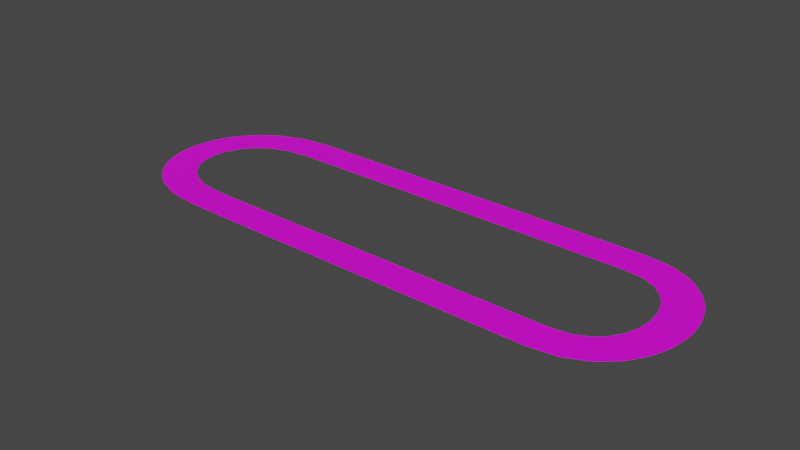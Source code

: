 # Source: easy_symm_track.blend  (saved by Blender 2.82.7; exported with 4.5.12 LTS)
import bpy
from mathutils import Matrix  # noqa: F401  (used for matrix-valued properties, if any)

bpy.ops.wm.read_factory_settings(use_empty=True)
scene = bpy.context.scene
scene.name = 'Scene'

# ---- collections
col_collection = bpy.data.collections.new('Collection'); scene.collection.children.link(col_collection)

# ---- images (referenced by path relative to the original .blend; pixels are not part of the script)
import os
ASSET_DIR = os.environ.get("B2B_ASSET_DIR", "")  # directory of the original .blend (textures are referenced by path, not embedded)
HERE = os.path.dirname(os.path.abspath(__file__))  # packed textures are extracted next to this script under _unpacked/

def load_image(name, relpath, width, height, colorspace="sRGB"):
    """Load a texture the original file referenced (path relative to the .blend, or extracted next to this script)."""
    p = next((c for c in (os.path.join(HERE, relpath), os.path.join(ASSET_DIR, relpath)) if relpath and os.path.exists(c)), "")
    if p:
        img = bpy.data.images.load(p, check_existing=True)
        img.name = name
    else:  # same state as the original file: an image datablock whose file is absent (Cycles renders it pink)
        img = bpy.data.images.new(name, width, height)
        img.source = "FILE"
        img.filepath = "//" + (relpath or name)
    img.colorspace_settings.name = colorspace
    return img
img_road_texture_png = load_image('road texture.png', 'road texture.png', 1024, 1024, 'sRGB')

# ---- materials (node trees are filled in below, after node groups)
mat_material = bpy.data.materials.new('Material')
mat_material.use_transparent_shadow = False

# ---- material node trees
mat_material.use_nodes = True; mat_material.node_tree.nodes.clear()
_N = mat_material.node_tree.nodes; _L = mat_material.node_tree.links
n0 = _N.new('ShaderNodeOutputMaterial'); n0.name = 'Material Output'; n0.location = (300, 300)
n1 = _N.new('ShaderNodeBsdfPrincipled'); n1.name = 'Principled BSDF'; n1.location = (10, 300)
n1.distribution = 'GGX'
n1.subsurface_method = 'BURLEY'
n1.inputs[3].default_value = 1.45
n1.inputs[27].default_value = (0.0, 0.0, 0.0, 1.0)
n1.inputs[28].default_value = 1.0
n2 = _N.new('ShaderNodeTexImage'); n2.name = 'Image Texture'; n2.location = (-280, 280)
n2.image = img_road_texture_png
_L.new(n1.outputs[0], n0.inputs[0])
_L.new(n2.outputs[0], n1.inputs[0])
n0.is_active_output = True

# ---- world
world_world = bpy.data.worlds.new('World'); scene.world = world_world
world_world.use_nodes = True; world_world.node_tree.nodes.clear()
_N = world_world.node_tree.nodes; _L = world_world.node_tree.links
n0 = _N.new('ShaderNodeOutputWorld'); n0.name = 'World Output'; n0.location = (300, 300)
n1 = _N.new('ShaderNodeBackground'); n1.name = 'Background'; n1.location = (10, 300)
n1.inputs[0].default_value = (0.05088, 0.05088, 0.05088, 1.0)
_L.new(n1.outputs[0], n0.inputs[0])
n0.is_active_output = True
world_world.color = (0.05088, 0.05088, 0.05088)
world_world.use_sun_shadow = False
world_world.sun_shadow_jitter_overblur = 0.0

# ---- meshes
me_cube_002 = bpy.data.meshes.new('Cube.002')
me_cube_002.from_pydata([(-1.0, -1.0, -1.0), (-1.0, -1.0, 1.0), (-1.0, 1.0, -1.0), (-1.0, 1.0, 1.0), (1.0, -1.0, -1.0), (1.0, -1.0, 1.0), (1.0, 1.0, -1.0), (1.0, 1.0, 1.0)], [], [(0, 1, 3, 2), (2, 3, 7, 6), (6, 7, 5, 4), (4, 5, 1, 0), (2, 6, 4, 0), (7, 3, 1, 5)])
_uv = me_cube_002.uv_layers.new(name='UVMap')
_uv.uv.foreach_set('vector', [0.4597, -1.129, 0.7097, -1.129, 0.7097, -0.8794, 0.4597, -0.8794, 0.4597, -0.8794, 0.7097, -0.8794, 0.7097, -0.6294, 0.4597, -0.6294, 0.4612, -0.6237, 0.7112, -0.6237, 0.7112, -0.3737, 0.4612, -0.3737, 0.4597, -0.3794, 0.7097, -0.3794, 0.7097, -0.1294, 0.4597, -0.1294, 0.2097, -0.6294, 0.4597, -0.6294, 0.4597, -0.3794, 0.2097, -0.3794, -0.0007005, 0.9969, 0.0008048, -0.002965, 0.9983, -0.002592, 0.9968, 0.9973])
me_cube_002.materials.append(mat_material)
me_cube_002.use_remesh_preserve_volume = False
me_cube_002.use_remesh_preserve_attributes = False
me_cube_002.use_mirror_vertex_groups = False
me_cube_002.update()

# ---- curves / text
cu_beziercurve = bpy.data.curves.new('BezierCurve', 'CURVE')
cu_beziercurve.dimensions = '3D'
_sp = cu_beziercurve.splines.new('BEZIER'); _sp.bezier_points.add(3)
_sp.bezier_points.foreach_set('co', [45.26, 12.74, 0.0, 45.41, -16.22, 0.3229, -25.84, -15.99, 0.3229, -26.08, 12.97, 0.0])
_sp.bezier_points.foreach_set('handle_left', [27.37, 12.87, 0.0, 63.71, -16.15, 0.3229, -9.838, -16.22, 0.3035, -48.52, 12.82, 0.0])
_sp.bezier_points.foreach_set('handle_right', [63.48, 12.83, 0.0, 28.43, -16.12, 0.3229, -48.56, -16.2, 0.3277, -9.555, 12.95, 0.0])
_sp.order_u = 0
_sp.order_v = 0
_sp.use_cyclic_u = True
cu_beziercurve.use_path = True
cu_beziercurve.use_path_clamp = True
cu_beziercurve.fill_mode = 'FULL'

# ---- objects
ob_racetrack = bpy.data.objects.new('RaceTrack', cu_beziercurve)
ob_cube = bpy.data.objects.new('Cube', me_cube_002)

# ---- transforms, parenting, visibility, modifiers, constraints
ob_racetrack.location = (0.0, 0.0, 0.0)
ob_racetrack.scale = (3.097, 3.097, 3.097)
ob_racetrack.lineart.crease_threshold = 0.0
ob_cube.location = (150.8, 0.0, 0.0)
ob_cube.scale = (0.9997, 10.0, 0.1)
ob_cube.lineart.crease_threshold = 0.0
_m = ob_cube.modifiers.new('Array', 'ARRAY')
_m.fit_type = 'FIT_CURVE'
_m.curve = ob_racetrack
_m.constant_offset_displace = (0.0, 0.0, 0.0)
_m = ob_cube.modifiers.new('Curve', 'CURVE')
_m.object = ob_racetrack

# ---- collection membership
col_collection.objects.link(ob_racetrack)
col_collection.objects.link(ob_cube)

# ---- scene / render settings (as saved in the file)
scene.frame_start = 1; scene.frame_end = 250; scene.frame_set(1)
scene.render.engine = 'BLENDER_EEVEE_NEXT'
scene.cycles.use_denoising = False
scene.cycles.samples = 128
scene.cycles.sampling_pattern = 'TABULATED_SOBOL'
scene.cycles.use_adaptive_sampling = False
scene.cycles.use_light_tree = False
scene.view_settings.view_transform = 'Filmic'
bpy.context.view_layer.update()

# ---- added for rendering (the .blend has no active camera and no usable light): camera, sun
cam_auto = bpy.data.cameras.new('AutoCamera')
cam_auto.lens = 50.0
cam_auto.sensor_width = 36.0
cam_auto.clip_end = 5925.11
ob_auto_camera = bpy.data.objects.new('AutoCamera', cam_auto)
scene.collection.objects.link(ob_auto_camera)
ob_auto_camera.location = (361.085, -410.163, 270.591)
ob_auto_camera.rotation_euler = (1.09748, -7.21219e-08, 0.694738)
scene.camera = ob_auto_camera
light_auto_sun = bpy.data.lights.new('AutoSun', 'SUN')
light_auto_sun.energy = 3.0
light_auto_sun.angle = 0.0523599
ob_auto_sun = bpy.data.objects.new('AutoSun', light_auto_sun)
scene.collection.objects.link(ob_auto_sun)
ob_auto_sun.rotation_euler = (0.872665, 0.174533, 0.523599)
bpy.context.view_layer.update()

